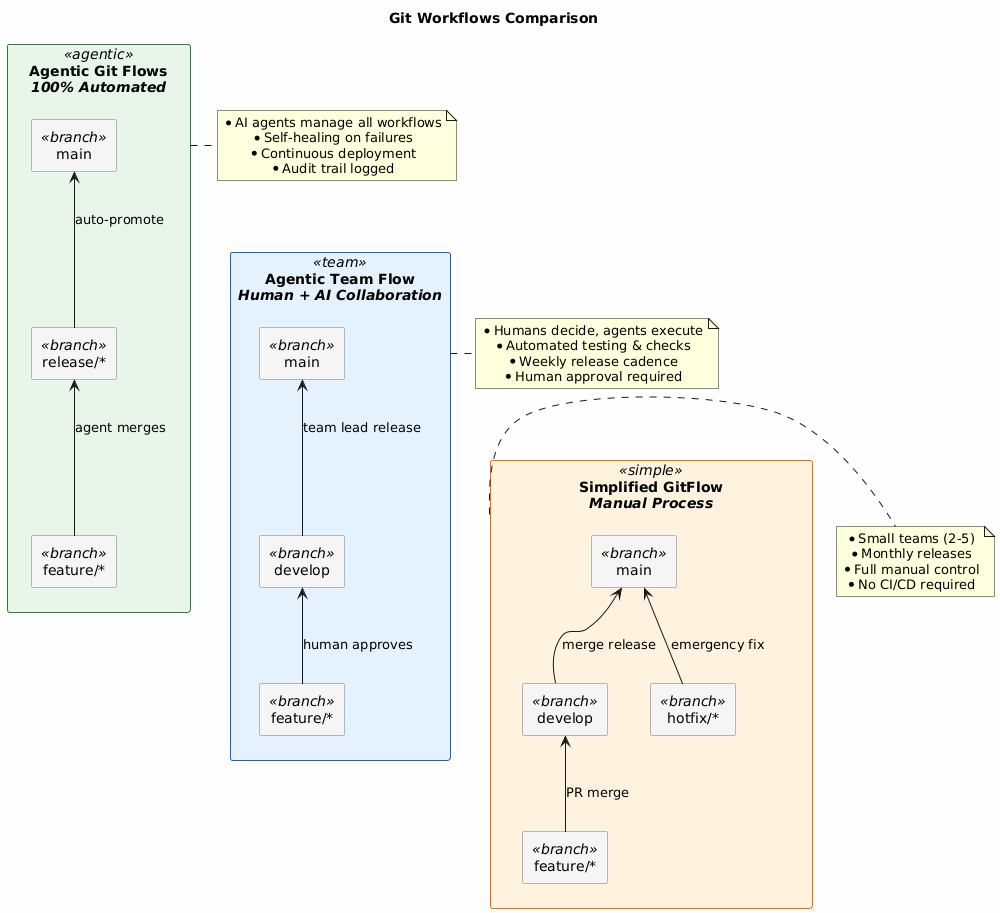

The diagram above was rendered by PlantUML. Its source (embedded in the PNG):
@startuml git-flows

title Git Workflows Comparison

skinparam componentStyle rectangle
skinparam defaultTextAlignment center
skinparam BackgroundColor #FEFEFE

skinparam rectangle {
    BackgroundColor<<agentic>> #E8F5E9
    BorderColor<<agentic>> #2E7D32
    BackgroundColor<<team>> #E3F2FD
    BorderColor<<team>> #1565C0
    BackgroundColor<<simple>> #FFF3E0
    BorderColor<<simple>> #EF6C00
    BackgroundColor<<branch>> #F5F5F5
    BorderColor<<branch>> #757575
}

' ===== Agentic Git Flows =====
rectangle "**Agentic Git Flows**\n//100% Automated//" <<agentic>> as agentic {
    rectangle "main" <<branch>> as a_main
    rectangle "release/*" <<branch>> as a_release
    rectangle "feature/*" <<branch>> as a_feature

    a_main <-- a_release : auto-promote
    a_release <-- a_feature : agent merges
}

note right of agentic
  * AI agents manage all workflows
  * Self-healing on failures
  * Continuous deployment
  * Audit trail logged
end note

' ===== Agentic Team Flow =====
rectangle "**Agentic Team Flow**\n//Human + AI Collaboration//" <<team>> as team {
    rectangle "main" <<branch>> as t_main
    rectangle "develop" <<branch>> as t_develop
    rectangle "feature/*" <<branch>> as t_feature

    t_main <-- t_develop : team lead release
    t_develop <-- t_feature : human approves
}

note right of team
  * Humans decide, agents execute
  * Automated testing & checks
  * Weekly release cadence
  * Human approval required
end note

' ===== Simplified GitFlow =====
rectangle "**Simplified GitFlow**\n//Manual Process//" <<simple>> as simple {
    rectangle "main" <<branch>> as s_main
    rectangle "develop" <<branch>> as s_develop
    rectangle "feature/*" <<branch>> as s_feature
    rectangle "hotfix/*" <<branch>> as s_hotfix

    s_main <-- s_develop : merge release
    s_main <-- s_hotfix : emergency fix
    s_develop <-- s_feature : PR merge
}

note right of simple
  * Small teams (2-5)
  * Monthly releases
  * Full manual control
  * No CI/CD required
end note

' Layout
agentic -[hidden]down- team
team -[hidden]down- simple

@enduml